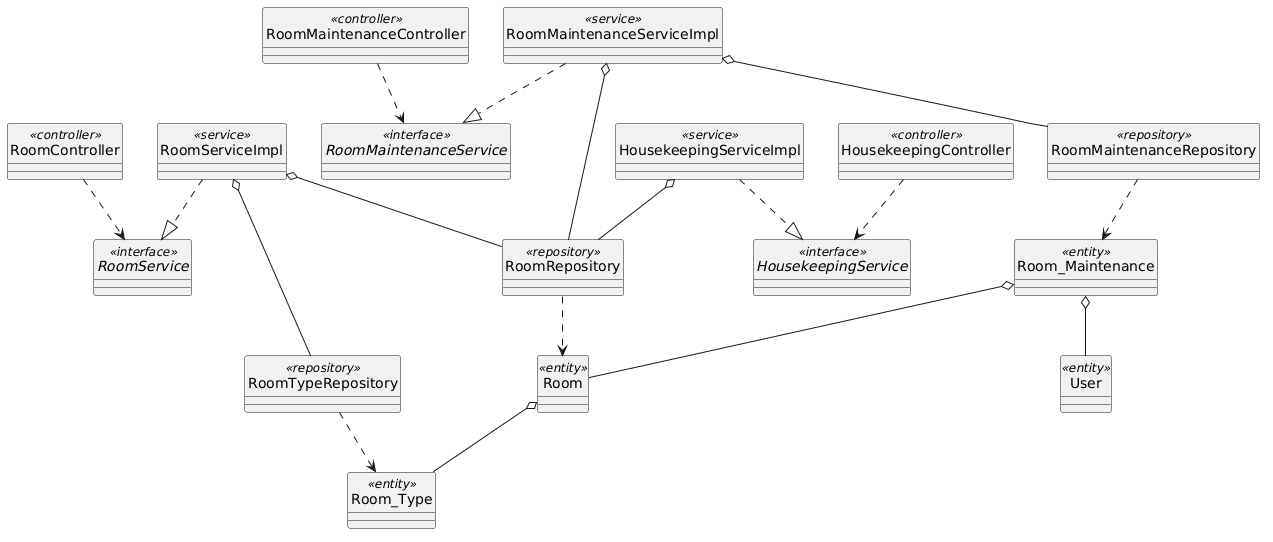

The diagram above was rendered by PlantUML. Its source (embedded in the PNG):
@startuml
skinparam shadowed false
hide circle

' 1. Declaration of Classes
class RoomController <<controller>>
class HousekeepingController <<controller>>
class RoomMaintenanceController <<controller>>

interface RoomService <<interface>>
interface HousekeepingService <<interface>>
interface RoomMaintenanceService <<interface>>

class RoomServiceImpl <<service>>
class HousekeepingServiceImpl <<service>>
class RoomMaintenanceServiceImpl <<service>>

class RoomRepository <<repository>>
class RoomTypeRepository <<repository>>
class RoomMaintenanceRepository <<repository>>

class Room <<entity>>
class Room_Type <<entity>>
class Room_Maintenance <<entity>>
class User <<entity>>

' 2. Realization (..|>)
RoomServiceImpl ..|> RoomService
HousekeepingServiceImpl ..|> HousekeepingService
RoomMaintenanceServiceImpl ..|> RoomMaintenanceService

' 3. Dependency (..>)
RoomController ..> RoomService
HousekeepingController ..> HousekeepingService
RoomMaintenanceController ..> RoomMaintenanceService
RoomRepository ..> Room
RoomTypeRepository ..> Room_Type
RoomMaintenanceRepository ..> Room_Maintenance

' 4. Aggregation (o--)
RoomServiceImpl o-- RoomRepository
RoomServiceImpl o-- RoomTypeRepository
HousekeepingServiceImpl o-- RoomRepository
RoomMaintenanceServiceImpl o-- RoomMaintenanceRepository
RoomMaintenanceServiceImpl o-- RoomRepository
Room o-- Room_Type
Room_Maintenance o-- Room
Room_Maintenance o-- User
@enduml